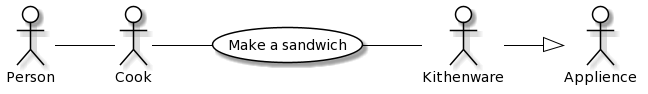

The diagram above was rendered by PlantUML. Its source (embedded in the PNG):
@startuml
skinparam actor {
	BackgroundColor White
	ArrowColor Black
	BorderColor Black
}
skinparam usecase {
	BackgroundColor White
	ArrowColor Black
	BorderColor Black
}
left to right direction
actor P0 as "Person"
actor M0 as "Applience"
actor P as "Cook"
actor M as "Kithenware"
usecase A as "Make a sandwich"
P -- (A)
(A) -- M
P0 -- P
M --|> M0
@enduml